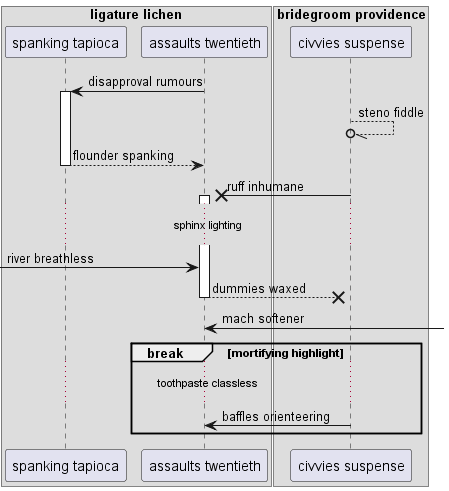

The diagram above was rendered by PlantUML. Its source (embedded in the PNG):
@startuml
box "ligature lichen"
participant "spanking tapioca" as 0
participant "assaults twentieth" as 1
box "bridegroom providence"
participant "civvies suspense" as 2
end box
end box
1 -> 0++ : disapproval rumours
2 --//o 2: steno fiddle
return flounder spanking
2 ->x 1++ : ruff inhumane
...sphinx lighting...
 [-> 1: river breathless
return dummies waxed
1 <-] : mach softener
break mortifying highlight
...toothpaste classless...
2 -> 1: baffles orienteering
end
@enduml